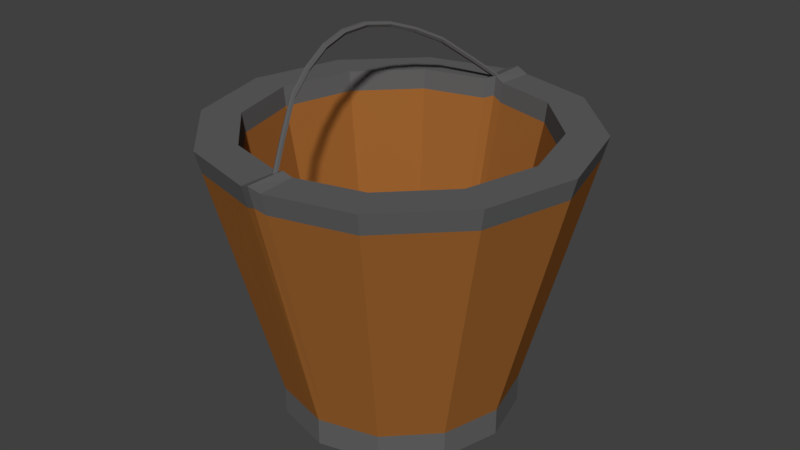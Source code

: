 # Source: Bucket.blend  (saved by Blender 2.78.0; exported with 4.5.12 LTS)
import bpy
from mathutils import Matrix  # noqa: F401  (used for matrix-valued properties, if any)

bpy.ops.wm.read_factory_settings(use_empty=True)
scene = bpy.context.scene
scene.name = 'Scene'

# ---- collections
col_collection_1 = bpy.data.collections.new('Collection 1'); scene.collection.children.link(col_collection_1)

# ---- materials (node trees are filled in below, after node groups)
mat_metal = bpy.data.materials.new('Metal')
mat_metal.alpha_threshold = 0.0
mat_metal.use_transparent_shadow = False
mat_metal.diffuse_color = (0.1193, 0.1193, 0.1193, 1.0)
mat_metal.roughness = 0.5
mat_metal.line_color = (0.0, 0.0, 0.0, 1.0)
mat_wood = bpy.data.materials.new('Wood')
mat_wood.alpha_threshold = 0.0
mat_wood.use_transparent_shadow = False
mat_wood.diffuse_color = (0.3343, 0.1251, 0.02868, 1.0)
mat_wood.roughness = 0.5

# ---- material node trees

# ---- world
world_world = bpy.data.worlds.new('World'); scene.world = world_world
world_world.color = (0.05088, 0.05088, 0.05088)
world_world.use_sun_shadow = False
world_world.sun_shadow_jitter_overblur = 0.0
world_world.cycles.sampling_method = 'MANUAL'

# ---- meshes
me_cylinder_001 = bpy.data.meshes.new('Cylinder.001')
me_cylinder_001.from_pydata([(0.0, 1.0, -1.0), (0.0, 1.0, 1.0), (0.866, 0.5, -1.0), (0.866, 0.5, 1.0), (0.866, -0.5, -1.0), (0.866, -0.5, 1.0), (-8.742e-08, -1.0, -1.0), (-8.742e-08, -1.0, 1.0), (-0.866, -0.5, -1.0), (-0.866, -0.5, 1.0), (-0.866, 0.5, -1.0), (-0.866, 0.5, 1.0), (0.0, 10.78, -0.8182), (0.0, 20.01, -0.6364), (0.0, 25.8, -0.4545), (0.0, 29.93, -0.2727), (0.0, 32.13, -0.09091), (0.0, 32.13, 0.09091), (0.0, 29.93, 0.2727), (0.0, 25.8, 0.4545), (0.0, 20.01, 0.6364), (0.0, 10.78, 0.8182), (0.866, 10.28, 0.8182), (0.866, 19.51, 0.6364), (0.866, 25.3, 0.4545), (0.866, 29.43, 0.2727), (0.866, 31.63, 0.09091), (0.866, 31.63, -0.09091), (0.866, 29.43, -0.2727), (0.866, 25.3, -0.4545), (0.866, 19.51, -0.6364), (0.866, 10.28, -0.8182), (0.866, 9.281, 0.8182), (0.866, 18.51, 0.6364), (0.866, 24.3, 0.4545), (0.866, 28.43, 0.2727), (0.866, 30.63, 0.09091), (0.866, 30.63, -0.09091), (0.866, 28.43, -0.2727), (0.866, 24.3, -0.4545), (0.866, 18.51, -0.6364), (0.866, 9.281, -0.8182), (-8.742e-08, 8.781, 0.8182), (-8.742e-08, 18.01, 0.6364), (-8.742e-08, 23.8, 0.4545), (-8.742e-08, 27.93, 0.2727), (-8.742e-08, 30.13, 0.09091), (-8.742e-08, 30.13, -0.09091), (-8.742e-08, 27.93, -0.2727), (-8.742e-08, 23.8, -0.4545), (-8.742e-08, 18.01, -0.6364), (-8.742e-08, 8.781, -0.8182), (-0.866, 9.281, 0.8182), (-0.866, 18.51, 0.6364), (-0.866, 24.3, 0.4545), (-0.866, 28.43, 0.2727), (-0.866, 30.63, 0.09091), (-0.866, 30.63, -0.09091), (-0.866, 28.43, -0.2727), (-0.866, 24.3, -0.4545), (-0.866, 18.51, -0.6364), (-0.866, 9.281, -0.8182), (-0.866, 10.28, 0.8182), (-0.866, 19.51, 0.6364), (-0.866, 25.3, 0.4545), (-0.866, 29.43, 0.2727), (-0.866, 31.63, 0.09091), (-0.866, 31.63, -0.09091), (-0.866, 29.43, -0.2727), (-0.866, 25.3, -0.4545), (-0.866, 19.51, -0.6364), (-0.866, 10.28, -0.8182)], [], [(21, 1, 3, 22), (22, 3, 5, 32), (32, 5, 7, 42), (42, 7, 9, 52), (3, 1, 11, 9, 7, 5), (52, 9, 11, 62), (62, 11, 1, 21), (0, 2, 4, 6, 8, 10), (10, 71, 12, 0), (71, 70, 13, 12), (70, 69, 14, 13), (69, 68, 15, 14), (68, 67, 16, 15), (67, 66, 17, 16), (66, 65, 18, 17), (65, 64, 19, 18), (64, 63, 20, 19), (63, 62, 21, 20), (8, 61, 71, 10), (61, 60, 70, 71), (60, 59, 69, 70), (59, 58, 68, 69), (58, 57, 67, 68), (57, 56, 66, 67), (56, 55, 65, 66), (55, 54, 64, 65), (54, 53, 63, 64), (53, 52, 62, 63), (6, 51, 61, 8), (51, 50, 60, 61), (50, 49, 59, 60), (49, 48, 58, 59), (48, 47, 57, 58), (47, 46, 56, 57), (46, 45, 55, 56), (45, 44, 54, 55), (44, 43, 53, 54), (43, 42, 52, 53), (4, 41, 51, 6), (41, 40, 50, 51), (40, 39, 49, 50), (39, 38, 48, 49), (38, 37, 47, 48), (37, 36, 46, 47), (36, 35, 45, 46), (35, 34, 44, 45), (34, 33, 43, 44), (33, 32, 42, 43), (2, 31, 41, 4), (31, 30, 40, 41), (30, 29, 39, 40), (29, 28, 38, 39), (28, 27, 37, 38), (27, 26, 36, 37), (26, 25, 35, 36), (25, 24, 34, 35), (24, 23, 33, 34), (23, 22, 32, 33), (0, 12, 31, 2), (12, 13, 30, 31), (13, 14, 29, 30), (14, 15, 28, 29), (15, 16, 27, 28), (16, 17, 26, 27), (17, 18, 25, 26), (18, 19, 24, 25), (19, 20, 23, 24), (20, 21, 22, 23)])
me_cylinder_001.materials.append(mat_metal)
me_cylinder_001.use_remesh_preserve_volume = False
me_cylinder_001.use_remesh_preserve_attributes = False
me_cylinder_001.use_mirror_vertex_groups = False
me_cylinder_001.update()
me_cylinder = bpy.data.meshes.new('Cylinder')
me_cylinder.from_pydata([(7.58e-10, 0.8256, -1.0), (4.036e-08, 1.028, 1.03), (0.4128, 0.715, -1.0), (0.5139, 0.8902, 1.0), (0.715, 0.4128, -1.0), (0.8902, 0.5139, 1.0), (0.8256, -6.164e-08, -1.0), (1.028, -2.532e-09, 1.0), (0.715, -0.4128, -1.0), (0.8902, -0.5139, 1.0), (0.4128, -0.715, -1.0), (0.5139, -0.8902, 1.0), (1.254e-07, -0.8256, -1.0), (1.657e-07, -1.028, 1.03), (-0.4128, -0.715, -1.0), (-0.5139, -0.8902, 1.0), (-0.715, -0.4128, -1.0), (-0.8902, -0.5139, 1.0), (-0.8256, -4.094e-07, -1.0), (-1.028, -4.367e-07, 1.0), (-0.715, 0.4128, -1.0), (-0.8902, 0.5139, 1.0), (-0.4128, 0.715, -1.0), (-0.5139, 0.8902, 1.0), (0.6481, 1.123, 1.0), (3.096e-09, 1.296, 1.03), (1.123, 0.6481, 1.0), (1.296, -1.909e-08, 1.0), (1.123, -0.6481, 1.0), (0.6481, -1.123, 1.0), (1.988e-07, -1.296, 1.03), (-0.6481, -1.123, 1.0), (-1.123, -0.6481, 1.0), (-1.296, -5.651e-07, 1.0), (-1.123, 0.6481, 1.0), (-0.6481, 1.123, 1.0), (0.3273, 0.5669, -0.8958), (9.868e-08, 0.6547, -0.8958), (0.5669, 0.3273, -0.8958), (0.6547, -5.109e-08, -0.8958), (0.5669, -0.3273, -0.8958), (0.3273, -0.5669, -0.8958), (1.785e-07, -0.6547, -0.8958), (-0.3273, -0.5669, -0.8958), (-0.5669, -0.3273, -0.8958), (-0.6547, -3.276e-07, -0.8958), (-0.5669, 0.3273, -0.8958), (-0.3273, 0.5669, -0.8958), (1.711e-09, 0.8249, -0.809), (0.4125, 0.7144, -0.809), (0.7144, 0.4125, -0.809), (0.8249, -6.211e-08, -0.809), (0.7144, -0.4125, -0.809), (0.4125, -0.7144, -0.809), (1.263e-07, -0.8249, -0.809), (-0.4125, -0.7144, -0.809), (-0.7144, -0.4125, -0.809), (-0.8249, -4.096e-07, -0.809), (-0.7144, 0.4125, -0.809), (-0.4125, 0.7144, -0.809), (-0.05951, 0.8097, -1.0), (-0.09343, 1.271, 1.0), (-0.07409, 1.008, 1.0), (-0.04719, 0.642, -0.8958), (-0.05946, 0.809, -0.809), (0.05908, 0.8098, -1.0), (0.09277, 1.271, 1.0), (0.07356, 1.008, 1.0), (0.04685, 0.6421, -0.8958), (0.05904, 0.8091, -0.809), (0.04859, -0.8126, -1.0), (0.0763, -1.276, 1.0), (0.0605, -1.012, 1.0), (0.03853, -0.6443, -0.8958), (0.04856, -0.8119, -0.809), (-0.05067, -0.812, -1.0), (-0.07955, -1.275, 1.0), (-0.06308, -1.011, 1.0), (-0.04018, -0.6439, -0.8958), (-0.05063, -0.8114, -0.809), (2.984e-09, 1.258, 0.8812), (0.6291, 1.09, 0.8536), (1.09, 0.6291, 0.8536), (1.258, -2.258e-08, 0.8536), (1.09, -0.6291, 0.8536), (0.6291, -1.09, 0.8536), (1.93e-07, -1.258, 0.8812), (-0.6291, -1.09, 0.8536), (-1.09, -0.6291, 0.8536), (-1.258, -5.525e-07, 0.8536), (-1.09, 0.6291, 0.8536), (-0.6291, 1.09, 0.8536), (-0.09068, 1.234, 0.8536), (0.09004, 1.234, 0.8536), (0.07405, -1.238, 0.8536), (-0.07721, -1.237, 0.8536), (1.662e-07, -1.013, 0.8907), (-0.5063, -0.8769, 0.8619), (1.013, -4.519e-09, 0.8619), (0.8769, -0.5063, 0.8619), (-0.8769, 0.5063, 0.8619), (-0.5063, 0.8769, 0.8619), (4.275e-08, 1.013, 0.8907), (0.5063, 0.8769, 0.8619), (-0.8769, -0.5063, 0.8619), (0.5063, -0.8769, 0.8619), (0.8769, 0.5063, 0.8619), (-1.013, -4.323e-07, 0.8619), (-0.07298, 0.993, 0.8619), (0.07247, 0.9932, 0.8619), (0.0596, -0.9966, 0.8619), (-0.06214, -0.9959, 0.8619)], [], [(93, 66, 24, 81), (81, 24, 26, 82), (82, 26, 27, 83), (83, 27, 28, 84), (84, 28, 29, 85), (94, 71, 30, 86), (95, 76, 31, 87), (87, 31, 32, 88), (88, 32, 33, 89), (89, 33, 34, 90), (111, 96, 42, 78), (90, 34, 35, 91), (92, 61, 25, 80), (0, 65, 2, 4, 6, 8, 10, 70, 12, 75, 14, 16, 18, 20, 22, 60), (67, 3, 24, 66), (3, 5, 26, 24), (5, 7, 27, 26), (7, 9, 28, 27), (9, 11, 29, 28), (72, 13, 30, 71), (77, 15, 31, 76), (15, 17, 32, 31), (17, 19, 33, 32), (19, 21, 34, 33), (21, 23, 35, 34), (62, 1, 25, 61), (36, 68, 37, 63, 47, 46, 45, 44, 43, 78, 42, 73, 41, 40, 39, 38), (99, 98, 39, 40), (101, 100, 46, 47), (109, 102, 37, 68), (104, 97, 43, 44), (105, 99, 40, 41), (108, 101, 47, 63), (106, 103, 36, 38), (107, 104, 44, 45), (110, 105, 41, 73), (98, 106, 38, 39), (100, 107, 45, 46), (60, 64, 48, 0), (20, 58, 59, 22), (18, 57, 58, 20), (16, 56, 57, 18), (14, 55, 56, 16), (75, 79, 55, 14), (70, 74, 54, 12), (8, 52, 53, 10), (6, 51, 52, 8), (4, 50, 51, 6), (2, 49, 50, 4), (65, 69, 49, 2), (22, 59, 64, 60), (102, 108, 63, 37), (23, 62, 61, 35), (91, 35, 61, 92), (0, 48, 69, 65), (103, 109, 68, 36), (1, 67, 66, 25), (80, 25, 66, 93), (10, 53, 74, 70), (96, 110, 73, 42), (11, 72, 71, 29), (85, 29, 71, 94), (12, 54, 79, 75), (13, 77, 76, 30), (97, 111, 78, 43), (86, 30, 76, 95), (54, 86, 95, 79), (53, 85, 94, 74), (48, 80, 93, 69), (59, 91, 92, 64), (64, 92, 80, 48), (58, 90, 91, 59), (57, 89, 90, 58), (56, 88, 89, 57), (55, 87, 88, 56), (79, 95, 87, 55), (74, 94, 86, 54), (52, 84, 85, 53), (51, 83, 84, 52), (50, 82, 83, 51), (49, 81, 82, 50), (69, 93, 81, 49), (15, 77, 111, 97), (13, 72, 110, 96), (3, 67, 109, 103), (1, 62, 108, 102), (21, 19, 107, 100), (7, 5, 106, 98), (72, 11, 105, 110), (19, 17, 104, 107), (5, 3, 103, 106), (62, 23, 101, 108), (11, 9, 99, 105), (17, 15, 97, 104), (67, 1, 102, 109), (23, 21, 100, 101), (9, 7, 98, 99), (77, 13, 96, 111)])
me_cylinder.polygons.foreach_set('material_index', [1, 1, 1, 1, 1, 1, 1, 1, 1, 1, 0, 1, 1, 0, 1, 1, 1, 1, 1, 1, 1, 1, 1, 1, 1, 1, 0, 0, 0, 0, 0, 0, 0, 0, 0, 0, 0, 0, 1, 1, 1, 1, 1, 1, 1, 1, 1, 1, 1, 1, 1, 0, 1, 1, 1, 0, 1, 1, 1, 0, 1, 1, 1, 1, 0, 1, 0, 0, 0, 0, 0, 0, 0, 0, 0, 0, 0, 0, 0, 0, 0, 0, 1, 1, 1, 1, 1, 1, 1, 1, 1, 1, 1, 1, 1, 1, 1, 1])
me_cylinder.materials.append(mat_wood)
me_cylinder.materials.append(mat_metal)
me_cylinder.use_remesh_preserve_volume = False
me_cylinder.use_remesh_preserve_attributes = False
me_cylinder.use_mirror_vertex_groups = False
me_cylinder.update()

# ---- objects
ob_cylinder_001 = bpy.data.objects.new('Cylinder.001', me_cylinder_001)
ob_cylinder = bpy.data.objects.new('Cylinder', me_cylinder)

# ---- transforms, parenting, visibility, modifiers, constraints
ob_cylinder_001.location = (0.0, 0.0, 2.011)
ob_cylinder_001.rotation_euler = (1.571, -0.5798, 0.0)
ob_cylinder_001.scale = (0.02154, 0.02154, 1.107)
ob_cylinder_001.lineart.crease_threshold = 0.0
ob_cylinder.location = (0.0, 0.0, 1.033)
ob_cylinder.lineart.crease_threshold = 0.0

# ---- collection membership
col_collection_1.objects.link(ob_cylinder_001)
col_collection_1.objects.link(ob_cylinder)

# ---- scene / render settings (as saved in the file)
scene.frame_start = 1; scene.frame_end = 250; scene.frame_set(1)
scene.render.engine = 'BLENDER_EEVEE_NEXT'
scene.render.resolution_percentage = 50
scene.render.dither_intensity = 0.0
scene.cycles.use_denoising = False
scene.cycles.samples = 128
scene.cycles.sampling_pattern = 'TABULATED_SOBOL'
scene.cycles.light_sampling_threshold = 0.0
scene.cycles.use_adaptive_sampling = False
scene.cycles.use_light_tree = False
scene.cycles.blur_glossy = 0.0
scene.cycles.sample_clamp_indirect = 0.0
scene.view_settings.view_transform = 'Standard'
bpy.context.view_layer.update()

# ---- added for rendering (the .blend has no active camera and no usable light): camera, sun
cam_auto = bpy.data.cameras.new('AutoCamera')
cam_auto.lens = 50.0
cam_auto.sensor_width = 36.0
cam_auto.clip_end = 1000.0
ob_auto_camera = bpy.data.objects.new('AutoCamera', cam_auto)
scene.collection.objects.link(ob_auto_camera)
ob_auto_camera.location = (4.14114, -4.96937, 4.62925)
ob_auto_camera.rotation_euler = (1.09748, -7.21219e-08, 0.694738)
scene.camera = ob_auto_camera
light_auto_sun = bpy.data.lights.new('AutoSun', 'SUN')
light_auto_sun.energy = 3.0
light_auto_sun.angle = 0.0523599
ob_auto_sun = bpy.data.objects.new('AutoSun', light_auto_sun)
scene.collection.objects.link(ob_auto_sun)
ob_auto_sun.rotation_euler = (0.872665, 0.174533, 0.523599)
bpy.context.view_layer.update()
